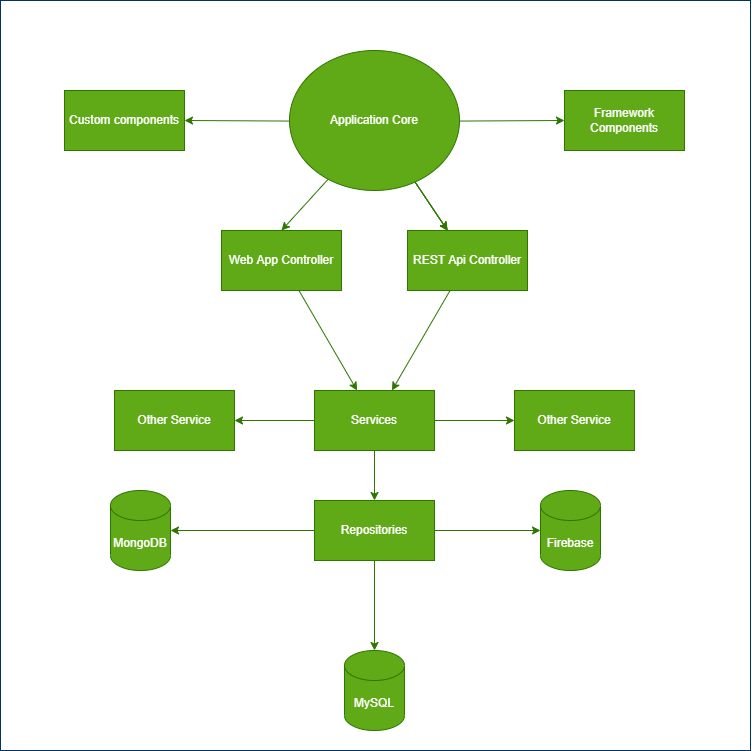

The diagram above was exported from draw.io. Its source (the exported page's mxGraphModel, read from the mxfile embedded in the PNG):
<mxGraphModel dx="1025" dy="673" grid="0" gridSize="10" guides="1" tooltips="1" connect="1" arrows="1" fold="1" page="1" pageScale="1" pageWidth="827" pageHeight="1169" background="#FFFFFF" math="0" shadow="0">
  <root>
    <mxCell id="0" />
    <mxCell id="1" parent="0" />
    <mxCell id="15" value="" style="edgeStyle=none;html=1;fillColor=#60a917;strokeColor=#2D7600;" parent="1" source="11" target="12" edge="1">
      <mxGeometry relative="1" as="geometry" />
    </mxCell>
    <mxCell id="26" style="edgeStyle=none;html=1;entryX=1;entryY=0.5;entryDx=0;entryDy=0;entryPerimeter=0;fillColor=#60a917;strokeColor=#2D7600;" parent="1" source="11" target="20" edge="1">
      <mxGeometry relative="1" as="geometry" />
    </mxCell>
    <mxCell id="29" value="" style="edgeStyle=none;html=1;fillColor=#60a917;strokeColor=#2D7600;" parent="1" source="11" target="21" edge="1">
      <mxGeometry relative="1" as="geometry" />
    </mxCell>
    <mxCell id="11" value="Repositories" style="rounded=0;whiteSpace=wrap;html=1;fillColor=#60a917;fontColor=#ffffff;strokeColor=#2D7600;" parent="1" vertex="1">
      <mxGeometry x="354" y="540" width="120" height="60" as="geometry" />
    </mxCell>
    <mxCell id="12" value="MySQL&lt;br&gt;" style="shape=cylinder3;whiteSpace=wrap;html=1;boundedLbl=1;backgroundOutline=1;size=15;fillColor=#60a917;fontColor=#ffffff;strokeColor=#2D7600;" parent="1" vertex="1">
      <mxGeometry x="384" y="690" width="60" height="80" as="geometry" />
    </mxCell>
    <mxCell id="14" value="" style="edgeStyle=none;html=1;fillColor=#60a917;strokeColor=#2D7600;" parent="1" source="13" target="11" edge="1">
      <mxGeometry relative="1" as="geometry" />
    </mxCell>
    <mxCell id="31" value="" style="edgeStyle=none;html=1;fillColor=#60a917;strokeColor=#2D7600;" parent="1" source="13" target="30" edge="1">
      <mxGeometry relative="1" as="geometry" />
    </mxCell>
    <mxCell id="33" value="" style="edgeStyle=none;html=1;fillColor=#60a917;strokeColor=#2D7600;" parent="1" source="13" target="32" edge="1">
      <mxGeometry relative="1" as="geometry" />
    </mxCell>
    <mxCell id="13" value="Services" style="rounded=0;whiteSpace=wrap;html=1;fillColor=#60a917;fontColor=#ffffff;strokeColor=#2D7600;" parent="1" vertex="1">
      <mxGeometry x="354" y="430" width="120" height="60" as="geometry" />
    </mxCell>
    <mxCell id="36" value="" style="edgeStyle=none;html=1;fillColor=#60a917;strokeColor=#2D7600;" parent="1" source="16" target="13" edge="1">
      <mxGeometry relative="1" as="geometry" />
    </mxCell>
    <mxCell id="16" value="Web App Controller" style="rounded=0;whiteSpace=wrap;html=1;fillColor=#60a917;fontColor=#ffffff;strokeColor=#2D7600;" parent="1" vertex="1">
      <mxGeometry x="261" y="270" width="120" height="60" as="geometry" />
    </mxCell>
    <mxCell id="37" value="" style="edgeStyle=none;html=1;fillColor=#60a917;strokeColor=#2D7600;" parent="1" source="17" target="13" edge="1">
      <mxGeometry relative="1" as="geometry" />
    </mxCell>
    <mxCell id="17" value="REST Api Controller" style="rounded=0;whiteSpace=wrap;html=1;fillColor=#60a917;fontColor=#ffffff;strokeColor=#2D7600;" parent="1" vertex="1">
      <mxGeometry x="447" y="270" width="120" height="60" as="geometry" />
    </mxCell>
    <mxCell id="20" value="MongoDB" style="shape=cylinder3;whiteSpace=wrap;html=1;boundedLbl=1;backgroundOutline=1;size=15;fillColor=#60a917;fontColor=#ffffff;strokeColor=#2D7600;" parent="1" vertex="1">
      <mxGeometry x="150" y="530" width="60" height="80" as="geometry" />
    </mxCell>
    <mxCell id="21" value="Firebase" style="shape=cylinder3;whiteSpace=wrap;html=1;boundedLbl=1;backgroundOutline=1;size=15;fillColor=#60a917;fontColor=#ffffff;strokeColor=#2D7600;" parent="1" vertex="1">
      <mxGeometry x="580" y="530" width="60" height="80" as="geometry" />
    </mxCell>
    <mxCell id="30" value="Other Service" style="whiteSpace=wrap;html=1;rounded=0;fillColor=#60a917;fontColor=#ffffff;strokeColor=#2D7600;" parent="1" vertex="1">
      <mxGeometry x="154" y="430" width="120" height="60" as="geometry" />
    </mxCell>
    <mxCell id="32" value="Other Service" style="whiteSpace=wrap;html=1;rounded=0;fillColor=#60a917;fontColor=#ffffff;strokeColor=#2D7600;" parent="1" vertex="1">
      <mxGeometry x="554" y="430" width="120" height="60" as="geometry" />
    </mxCell>
    <mxCell id="42" value="" style="edgeStyle=none;html=1;fillColor=#60a917;strokeColor=#2D7600;" parent="1" source="40" target="41" edge="1">
      <mxGeometry relative="1" as="geometry" />
    </mxCell>
    <mxCell id="44" value="" style="edgeStyle=none;html=1;fillColor=#60a917;strokeColor=#2D7600;" parent="1" source="40" target="43" edge="1">
      <mxGeometry relative="1" as="geometry" />
    </mxCell>
    <mxCell id="45" value="" style="edgeStyle=none;html=1;fillColor=#60a917;strokeColor=#2D7600;" parent="1" source="40" target="17" edge="1">
      <mxGeometry relative="1" as="geometry" />
    </mxCell>
    <mxCell id="46" value="" style="edgeStyle=none;html=1;fillColor=#60a917;strokeColor=#2D7600;" parent="1" source="40" target="17" edge="1">
      <mxGeometry relative="1" as="geometry" />
    </mxCell>
    <mxCell id="48" value="" style="edgeStyle=none;html=1;fillColor=#60a917;strokeColor=#2D7600;" parent="1" source="40" target="17" edge="1">
      <mxGeometry relative="1" as="geometry" />
    </mxCell>
    <mxCell id="40" value="Application Core" style="ellipse;whiteSpace=wrap;html=1;fillColor=#60a917;fontColor=#ffffff;strokeColor=#2D7600;" parent="1" vertex="1">
      <mxGeometry x="329" y="90" width="170" height="140" as="geometry" />
    </mxCell>
    <mxCell id="41" value="Framework&lt;br&gt;Components" style="whiteSpace=wrap;html=1;fillColor=#60a917;fontColor=#ffffff;strokeColor=#2D7600;" parent="1" vertex="1">
      <mxGeometry x="604" y="130" width="120" height="60" as="geometry" />
    </mxCell>
    <mxCell id="43" value="Custom components" style="whiteSpace=wrap;html=1;fillColor=#60a917;rounded=0;glass=0;shadow=0;strokeColor=#2D7600;fontColor=#ffffff;" parent="1" vertex="1">
      <mxGeometry x="104" y="130" width="120" height="60" as="geometry" />
    </mxCell>
    <mxCell id="50" value="" style="endArrow=classic;html=1;entryX=0.5;entryY=0;entryDx=0;entryDy=0;exitX=0.229;exitY=0.917;exitDx=0;exitDy=0;exitPerimeter=0;fillColor=#60a917;strokeColor=#2D7600;" parent="1" source="40" target="16" edge="1">
      <mxGeometry width="50" height="50" relative="1" as="geometry">
        <mxPoint x="381" y="220" as="sourcePoint" />
        <mxPoint x="327" y="270" as="targetPoint" />
      </mxGeometry>
    </mxCell>
    <mxCell id="54" value="" style="whiteSpace=wrap;html=1;strokeColor=#003366;fillColor=none;gradientColor=none;" vertex="1" parent="1">
      <mxGeometry x="40" y="40" width="750" height="750" as="geometry" />
    </mxCell>
  </root>
</mxGraphModel>